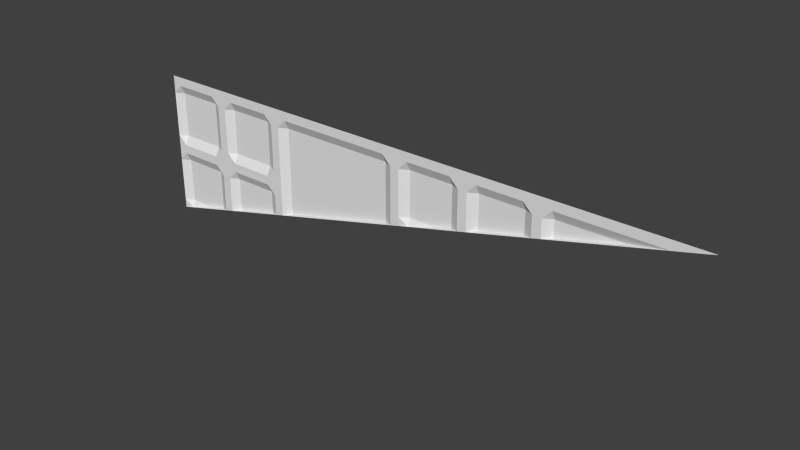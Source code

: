 # Source: med1_7_slice14_64.blend  (saved by Blender 2.76.0; exported with 4.5.12 LTS)
import bpy
from mathutils import Matrix  # noqa: F401  (used for matrix-valued properties, if any)

bpy.ops.wm.read_factory_settings(use_empty=True)
scene = bpy.context.scene
scene.name = 'Scene'

# ---- collections
col_collection_1 = bpy.data.collections.new('Collection 1'); scene.collection.children.link(col_collection_1)

# ---- materials (node trees are filled in below, after node groups)
mat_med1_7 = bpy.data.materials.new('med1_7')
mat_med1_7.alpha_threshold = 0.0
mat_med1_7.use_transparent_shadow = False
mat_med1_7.roughness = 0.5
mat_med1_7.specular_intensity = 0.0

# ---- material node trees

# ---- world
world_world = bpy.data.worlds.new('World'); scene.world = world_world
world_world.color = (0.05088, 0.05088, 0.05088)
world_world.use_sun_shadow = False
world_world.sun_shadow_jitter_overblur = 0.0
world_world.cycles.sampling_method = 'MANUAL'
world_world.cycles.sample_map_resolution = 256

# ---- meshes
me_med1_7 = bpy.data.meshes.new('med1_7')
me_med1_7.from_pydata([(0.68, -1.28, 1.24), (0.56, -1.28, 1.24), (0.04, -1.28, 1.24), (-0.08, -1.28, 1.24), (-0.6, -1.28, 1.24), (-0.72, -1.28, 1.24), (-1.24, -1.28, 1.24), (1.28, -1.28, 1.28), (-1.28, -1.28, 1.28), (-1.28, -1.28, 0.64), (-0.68, -1.28, 1.28), (-1.28, -1.28, 1.24), (0.64, -1.28, 1.24), (-1.119e-07, -1.28, 1.24), (-0.64, -1.28, 1.24), (-0.04, -1.28, 1.24), (-0.68, -1.28, 1.24), (0.6, -1.28, 1.24), (0.68, -1.26, 1.2), (0.56, -1.26, 1.2), (0.04, -1.26, 1.2), (-0.08, -1.26, 1.2), (-0.6, -1.26, 1.2), (-0.72, -1.26, 1.2), (-1.24, -1.26, 1.2), (-1.28, -1.28, 1.2), (0.64, -1.28, 1.2), (-1.119e-07, -1.28, 1.2), (-0.64, -1.28, 1.2), (-0.04, -1.28, 1.2), (-0.68, -1.28, 1.2), (0.6, -1.28, 1.2), (-1.24, -1.26, 0.68), (-1.28, -1.28, 0.68), (0.04, -1.26, 1.0), (-0.72, -1.26, 1.0), (-1.24, -1.26, 1.0), (-1.28, -1.28, 1.0), (-1.119e-07, -1.28, 1.0), (-0.68, -1.28, 1.0), (-0.72, -1.26, 0.88), (-1.24, -1.26, 0.88), (-1.28, -1.28, 0.88), (-0.68, -1.28, 0.88), (0.24, -1.28, 1.24), (0.24, -1.26, 1.2), (0.36, -1.28, 1.24), (0.36, -1.26, 1.2), (-1.04, -1.28, 1.24), (-1.04, -1.26, 1.2), (-1.04, -1.26, 1.0), (-1.04, -1.26, 0.88), (-0.92, -1.28, 1.24), (-0.92, -1.28, 1.28), (-0.92, -1.26, 1.2), (-0.92, -1.26, 1.0), (-0.92, -1.26, 0.88), (-0.72, -1.28, 0.92), (-0.72, -1.28, 0.96), (-1.24, -1.28, 0.92), (-1.24, -1.28, 0.96), (-1.28, -1.28, 0.92), (-1.28, -1.28, 0.96), (-1.119e-07, -1.28, 0.96), (-0.68, -1.28, 0.92), (-0.68, -1.28, 0.96), (-1.04, -1.28, 0.92), (-1.04, -1.28, 0.96), (-0.92, -1.28, 0.92), (-0.92, -1.28, 0.96), (-1.0, -1.28, 1.24), (-0.96, -1.28, 1.24), (-1.0, -1.28, 1.2), (-0.96, -1.28, 1.2), (-1.0, -1.28, 1.0), (-0.96, -1.28, 1.0), (-1.0, -1.28, 0.88), (-0.96, -1.28, 0.88), (-1.0, -1.28, 0.92), (-0.96, -1.28, 0.92), (-1.0, -1.28, 0.96), (-0.96, -1.28, 0.96), (0.28, -1.28, 1.24), (0.32, -1.28, 1.24), (0.28, -1.28, 1.2), (0.32, -1.28, 1.2), (0.96, -1.26, 1.2), (-0.08, -1.26, 0.9396), (-1.0, -1.28, 0.7099), (0.56, -1.26, 1.099), (0.28, -1.28, 1.029), (-0.04, -1.28, 0.9496), (-1.24, -1.275, 0.65), (-0.92, -1.26, 0.7299), (-0.6, -1.26, 0.8098), (-1.12, -1.26, 0.68), (0.24, -1.26, 1.019), (-0.64, -1.28, 0.7998), (0.1621, -1.26, 1.0), (-0.72, -1.26, 0.7798), (0.04, -1.275, 0.9695), (1.0, -1.265, 1.209), (0.6, -1.28, 1.109), (0.92, -1.26, 1.189), (0.64, -1.28, 1.119), (1.24, -1.28, 1.269), (1.123, -1.28, 1.24), (0.36, -1.26, 1.049), (-0.68, -1.28, 0.7898), (-0.96, -1.28, 0.7199), (0.68, -1.26, 1.129), (0.32, -1.28, 1.039), (-1.04, -1.26, 0.6999)], [], [(83, 85, 82), (24, 25, 6), (58, 69, 35), (31, 19, 1), (13, 29, 15), (20, 2, 44), (52, 53, 5), (29, 21, 3), (39, 35, 30), (22, 4, 3), (74, 50, 72), (30, 23, 5), (80, 67, 74), (24, 6, 48), (21, 22, 3), (36, 60, 37), (18, 26, 0), (10, 4, 14), (71, 73, 70), (16, 10, 14), (15, 29, 3), (14, 28, 30), (47, 85, 46), (53, 52, 71), (28, 14, 4), (27, 13, 2), (26, 12, 0), (25, 11, 6), (37, 25, 24), (38, 27, 20), (45, 20, 44), (8, 53, 48), (12, 26, 31), (36, 24, 49), (35, 23, 30), (70, 48, 53), (28, 22, 94), (39, 28, 97), (83, 82, 10), (91, 87, 21), (34, 38, 20), (58, 35, 39), (60, 36, 50), (105, 0, 7), (50, 36, 49), (16, 30, 5), (60, 62, 37), (33, 42, 41), (84, 45, 44), (82, 44, 10), (85, 84, 82), (47, 46, 1), (26, 104, 31), (70, 53, 71), (27, 38, 29), (65, 58, 39), (15, 3, 10), (22, 28, 4), (22, 21, 87), (97, 28, 94), (67, 50, 74), (50, 49, 72), (72, 49, 48), (39, 30, 28), (12, 17, 7), (54, 52, 5), (55, 54, 23), (69, 55, 35), (56, 68, 57), (64, 57, 58), (76, 51, 66), (46, 83, 7), (6, 11, 8), (32, 33, 41), (42, 61, 59), (36, 37, 24), (10, 2, 13), (65, 39, 97), (40, 56, 57), (91, 29, 38), (41, 59, 66), (30, 16, 14), (43, 40, 57), (57, 68, 69), (90, 84, 111), (70, 72, 48), (85, 111, 84), (17, 1, 7), (77, 79, 68), (106, 0, 105), (69, 58, 57), (81, 69, 68), (73, 71, 52), (54, 73, 52), (75, 73, 54), (12, 31, 17), (69, 81, 75), (13, 27, 29), (17, 31, 1), (97, 43, 64), (55, 69, 75), (20, 27, 2), (58, 65, 64), (64, 43, 57), (102, 31, 104), (53, 10, 5), (38, 63, 91), (10, 13, 15), (3, 4, 10), (23, 54, 5), (65, 97, 64), (85, 83, 46), (44, 2, 10), (78, 76, 66), (70, 73, 72), (97, 108, 43), (79, 78, 80), (86, 0, 101), (94, 22, 87), (35, 55, 23), (7, 0, 12), (1, 46, 7), (103, 110, 18), (108, 99, 40), (90, 96, 45), (56, 77, 68), (100, 63, 38), (110, 104, 26), (95, 41, 51), (19, 47, 1), (102, 89, 19), (41, 42, 59), (89, 107, 47), (82, 84, 44), (107, 111, 85), (98, 20, 45), (93, 109, 77), (55, 75, 54), (16, 5, 10), (48, 6, 8), (88, 112, 51), (98, 100, 34), (73, 75, 72), (79, 77, 76), (51, 41, 66), (92, 9, 33), (99, 93, 56), (72, 75, 74), (67, 60, 50), (7, 83, 10), (49, 24, 48), (95, 92, 32), (104, 110, 103), (102, 111, 107), (90, 100, 98), (87, 91, 97), (108, 109, 93), (88, 9, 92), (29, 91, 21), (81, 68, 79), (77, 109, 76), (88, 76, 109), (78, 66, 67), (59, 61, 62), (62, 60, 59), (80, 74, 81), (60, 67, 59), (66, 59, 67), (79, 76, 78), (75, 81, 74), (78, 67, 80), (80, 81, 79), (106, 101, 0), (86, 18, 0), (86, 103, 18), (43, 108, 40), (84, 90, 45), (34, 100, 38), (18, 110, 26), (51, 112, 95), (95, 32, 41), (31, 102, 19), (19, 89, 47), (47, 107, 85), (45, 96, 98), (98, 34, 20), (56, 93, 77), (76, 88, 51), (32, 92, 33), (40, 99, 56), (86, 101, 103), (106, 104, 101), (103, 101, 104), (89, 102, 107), (98, 96, 90), (90, 63, 100), (94, 87, 97), (99, 108, 93), (92, 95, 88), (112, 88, 95)])
_uv = me_med1_7.uv_layers.new(name='UVMap')
_uv.uv.foreach_set('vector', [0.375, 0.9844, 0.375, 0.9688, 0.3906, 0.9844, 0.9844, 0.9688, 1.0, 0.9688, 0.9844, 0.9844, 0.7812, 0.875, 0.8594, 0.875, 0.7813, 0.8906, 0.2656, 0.9688, 0.2812, 0.9688, 0.2812, 0.9844, 0.5, 0.9844, 0.5156, 0.9688, 0.5156, 0.9844, 0.4844, 0.9688, 0.4844, 0.9844, 0.4063, 0.9844, 0.8594, 0.9844, 0.8594, 1.0, 0.7813, 0.9844, 0.5156, 0.9688, 0.5312, 0.9688, 0.5312, 0.9844, 0.7656, 0.8906, 0.7813, 0.8906, 0.7656, 0.9688, 0.7344, 0.9688, 0.7344, 0.9844, 0.5312, 0.9844, 0.8906, 0.8906, 0.9062, 0.8906, 0.8906, 0.9688, 0.7656, 0.9688, 0.7813, 0.9688, 0.7813, 0.9844, 0.8906, 0.875, 0.9062, 0.875, 0.8906, 0.8906, 0.9844, 0.9688, 0.9844, 0.9844, 0.9062, 0.9844, 0.5312, 0.9688, 0.7344, 0.9688, 0.5312, 0.9844, 0.9844, 0.8906, 0.9844, 0.875, 1.0, 0.8906, 0.2344, 0.9688, 0.25, 0.9688, 0.2344, 0.9844, 0.7656, 1.0, 0.7344, 0.9844, 0.75, 0.9844, 0.875, 0.9844, 0.875, 0.9688, 0.8906, 0.9844, 0.7656, 0.9844, 0.7656, 1.0, 0.75, 0.9844, 0.5156, 0.9844, 0.5156, 0.9688, 0.5312, 0.9844, 0.75, 0.9844, 0.75, 0.9688, 0.7656, 0.9688, 0.3594, 0.9688, 0.375, 0.9688, 0.3594, 0.9844, 0.8594, 1.0, 0.8594, 0.9844, 0.875, 0.9844, 0.75, 0.9688, 0.75, 0.9844, 0.7344, 0.9844, 0.5, 0.9688, 0.5, 0.9844, 0.4844, 0.9844, 0.25, 0.9688, 0.25, 0.9844, 0.2344, 0.9844, 1.0, 0.9688, 1.0, 0.9844, 0.9844, 0.9844, 1.0, 0.8906, 1.0, 0.9688, 0.9844, 0.9688, 0.5, 0.8906, 0.5, 0.9688, 0.4844, 0.9688, 0.4063, 0.9688, 0.4844, 0.9688, 0.4063, 0.9844, 1.0, 1.0, 0.8594, 1.0, 0.9062, 0.9844, 0.25, 0.9844, 0.25, 0.9688, 0.2656, 0.9688, 0.9844, 0.8906, 0.9844, 0.9688, 0.9062, 0.9688, 0.7813, 0.8906, 0.7813, 0.9688, 0.7656, 0.9688, 0.8906, 0.9844, 0.9062, 0.9844, 0.8594, 1.0, 0.75, 0.9688, 0.7344, 0.9688, 0.7344, 0.8163, 0.7656, 0.8906, 0.75, 0.9688, 0.75, 0.8124, 0.375, 0.9844, 0.3906, 0.9844, 0.7656, 1.0, 0.5156, 0.8709, 0.5312, 0.867, 0.5312, 0.9688, 0.4844, 0.8906, 0.5, 0.8906, 0.4844, 0.9688, 0.7812, 0.875, 0.7813, 0.8906, 0.7656, 0.8906, 0.9844, 0.875, 0.9844, 0.8906, 0.9062, 0.8906, 0.01563, 0.9957, 0.2344, 0.9844, 0.0, 1.0, 0.9062, 0.8906, 0.9844, 0.8906, 0.9062, 0.9688, 0.7656, 0.9844, 0.7656, 0.9688, 0.7813, 0.9844, 0.9844, 0.875, 1.0, 0.875, 1.0, 0.8906, 1.0, 0.7656, 1.0, 0.8437, 0.9844, 0.8437, 0.3906, 0.9688, 0.4063, 0.9688, 0.4063, 0.9844, 0.3906, 0.9844, 0.4063, 0.9844, 0.7656, 1.0, 0.375, 0.9688, 0.3906, 0.9688, 0.3906, 0.9844, 0.3594, 0.9688, 0.3594, 0.9844, 0.2812, 0.9844, 0.25, 0.9688, 0.25, 0.9372, 0.2656, 0.9688, 0.8906, 0.9844, 0.8594, 1.0, 0.875, 0.9844, 0.5, 0.9688, 0.5, 0.8906, 0.5156, 0.9688, 0.7656, 0.875, 0.7812, 0.875, 0.7656, 0.8906, 0.5156, 0.9844, 0.5312, 0.9844, 0.7656, 1.0, 0.7344, 0.9688, 0.75, 0.9688, 0.7344, 0.9844, 0.7344, 0.9688, 0.5312, 0.9688, 0.5312, 0.867, 0.75, 0.8124, 0.75, 0.9688, 0.7344, 0.8163, 0.9062, 0.875, 0.9062, 0.8906, 0.8906, 0.8906, 0.9062, 0.8906, 0.9062, 0.9688, 0.8906, 0.9688, 0.8906, 0.9688, 0.9062, 0.9688, 0.9062, 0.9844, 0.7656, 0.8906, 0.7656, 0.9688, 0.75, 0.9688, 0.25, 0.9844, 0.2656, 0.9844, 0.0, 1.0, 0.8594, 0.9688, 0.8594, 0.9844, 0.7813, 0.9844, 0.8594, 0.8906, 0.8594, 0.9688, 0.7813, 0.9688, 0.8594, 0.875, 0.8594, 0.8906, 0.7813, 0.8906, 0.8594, 0.8437, 0.8594, 0.8594, 0.7812, 0.8594, 0.7656, 0.8594, 0.7812, 0.8594, 0.7812, 0.875, 0.8906, 0.8437, 0.9062, 0.8437, 0.9062, 0.8594, 0.3594, 0.9844, 0.375, 0.9844, 0.0, 1.0, 0.9844, 0.9844, 1.0, 0.9844, 1.0, 1.0, 0.9844, 0.7656, 1.0, 0.7656, 0.9844, 0.8437, 1.0, 0.8437, 1.0, 0.8594, 0.9844, 0.8594, 0.9844, 0.8906, 1.0, 0.8906, 0.9844, 0.9688, 0.7656, 1.0, 0.4844, 0.9844, 0.5, 0.9844, 0.7656, 0.875, 0.7656, 0.8906, 0.75, 0.8124, 0.7813, 0.8437, 0.8594, 0.8437, 0.7812, 0.8594, 0.5156, 0.8709, 0.5156, 0.9688, 0.5, 0.8906, 0.9844, 0.8437, 0.9844, 0.8594, 0.9062, 0.8594, 0.7656, 0.9688, 0.7656, 0.9844, 0.75, 0.9844, 0.7656, 0.8437, 0.7813, 0.8437, 0.7812, 0.8594, 0.7812, 0.8594, 0.8594, 0.8594, 0.8594, 0.875, 0.3906, 0.9021, 0.3906, 0.9688, 0.375, 0.906, 0.8906, 0.9844, 0.8906, 0.9688, 0.9062, 0.9844, 0.375, 0.9688, 0.375, 0.906, 0.3906, 0.9688, 0.2656, 0.9844, 0.2812, 0.9844, 0.0, 1.0, 0.875, 0.8437, 0.875, 0.8594, 0.8594, 0.8594, 0.06115, 0.9844, 0.2344, 0.9844, 0.01563, 0.9957, 0.8594, 0.875, 0.7812, 0.875, 0.7812, 0.8594, 0.875, 0.875, 0.8594, 0.875, 0.8594, 0.8594, 0.875, 0.9688, 0.875, 0.9844, 0.8594, 0.9844, 0.8594, 0.9688, 0.875, 0.9688, 0.8594, 0.9844, 0.875, 0.8906, 0.875, 0.9688, 0.8594, 0.9688, 0.25, 0.9844, 0.2656, 0.9688, 0.2656, 0.9844, 0.8594, 0.875, 0.875, 0.875, 0.875, 0.8906, 0.5, 0.9844, 0.5, 0.9688, 0.5156, 0.9688, 0.2656, 0.9844, 0.2656, 0.9688, 0.2812, 0.9844, 0.75, 0.8124, 0.7656, 0.8437, 0.7656, 0.8594, 0.8594, 0.8906, 0.8594, 0.875, 0.875, 0.8906, 0.4844, 0.9688, 0.5, 0.9688, 0.4844, 0.9844, 0.7812, 0.875, 0.7656, 0.875, 0.7656, 0.8594, 0.7656, 0.8594, 0.7656, 0.8437, 0.7812, 0.8594, 0.2656, 0.9333, 0.2656, 0.9688, 0.25, 0.9372, 0.8594, 1.0, 0.7656, 1.0, 0.7813, 0.9844, 0.5, 0.8906, 0.5, 0.875, 0.5156, 0.8709, 0.7656, 1.0, 0.5, 0.9844, 0.5156, 0.9844, 0.5312, 0.9844, 0.7344, 0.9844, 0.7656, 1.0, 0.7813, 0.9688, 0.8594, 0.9688, 0.7813, 0.9844, 0.7656, 0.875, 0.75, 0.8124, 0.7656, 0.8594, 0.375, 0.9688, 0.375, 0.9844, 0.3594, 0.9844, 0.4063, 0.9844, 0.4844, 0.9844, 0.7656, 1.0, 0.8906, 0.8594, 0.8906, 0.8437, 0.9062, 0.8594, 0.8906, 0.9844, 0.875, 0.9688, 0.8906, 0.9688, 0.75, 0.8124, 0.7656, 0.8085, 0.7656, 0.8437, 0.875, 0.8594, 0.8906, 0.8594, 0.8906, 0.875, 0.125, 0.9688, 0.2344, 0.9844, 0.1094, 0.9723, 0.7344, 0.8163, 0.7344, 0.9688, 0.5312, 0.867, 0.7813, 0.8906, 0.8594, 0.8906, 0.7813, 0.9688, 0.0, 1.0, 0.2344, 0.9844, 0.25, 0.9844, 0.2812, 0.9844, 0.3594, 0.9844, 0.0, 1.0, 0.1406, 0.9645, 0.2344, 0.9411, 0.2344, 0.9688, 0.7656, 0.8085, 0.7813, 0.8046, 0.7813, 0.8437, 0.3906, 0.9021, 0.4063, 0.8982, 0.4063, 0.9688, 0.8594, 0.8437, 0.875, 0.8437, 0.8594, 0.8594, 0.4844, 0.8787, 0.5, 0.875, 0.5, 0.8906, 0.2344, 0.9411, 0.25, 0.9372, 0.25, 0.9688, 0.9374, 0.7656, 0.9844, 0.8437, 0.9062, 0.8437, 0.2812, 0.9688, 0.3594, 0.9688, 0.2812, 0.9844, 0.2656, 0.9333, 0.2812, 0.9294, 0.2812, 0.9688, 0.9844, 0.8437, 1.0, 0.8437, 0.9844, 0.8594, 0.2812, 0.9294, 0.3594, 0.9099, 0.3594, 0.9688, 0.3906, 0.9844, 0.3906, 0.9688, 0.4063, 0.9844, 0.3594, 0.9099, 0.375, 0.906, 0.375, 0.9688, 0.4367, 0.8906, 0.4844, 0.9688, 0.4063, 0.9688, 0.8594, 0.7851, 0.875, 0.7812, 0.875, 0.8437, 0.8594, 0.8906, 0.875, 0.8906, 0.8594, 0.9688, 0.7656, 0.9844, 0.7813, 0.9844, 0.7656, 1.0, 0.9062, 0.9844, 0.9844, 0.9844, 1.0, 1.0, 0.8906, 0.7773, 0.9062, 0.7734, 0.9062, 0.8437, 0.4367, 0.8906, 0.4844, 0.8787, 0.4844, 0.8906, 0.875, 0.9688, 0.875, 0.8906, 0.8906, 0.9688, 0.875, 0.8594, 0.875, 0.8437, 0.8906, 0.8437, 0.9062, 0.8437, 0.9844, 0.8437, 0.9062, 0.8594, 0.9844, 0.7539, 1.0, 0.75, 1.0, 0.7656, 0.7813, 0.8046, 0.8594, 0.7851, 0.8594, 0.8437, 0.8906, 0.9688, 0.875, 0.8906, 0.8906, 0.8906, 0.9062, 0.875, 0.9844, 0.875, 0.9062, 0.8906, 0.0, 1.0, 0.375, 0.9844, 0.7656, 1.0, 0.9062, 0.9688, 0.9844, 0.9688, 0.9062, 0.9844, 0.9374, 0.7656, 0.9844, 0.7539, 0.9844, 0.7656, 0.25, 0.9372, 0.2344, 0.9411, 0.1406, 0.9645, 0.2656, 0.9333, 0.375, 0.906, 0.3594, 0.9099, 0.3906, 0.9021, 0.4844, 0.8787, 0.4367, 0.8906, 0.5312, 0.867, 0.5156, 0.8709, 0.75, 0.8124, 0.7656, 0.8085, 0.875, 0.7812, 0.8594, 0.7851, 0.8906, 0.7773, 1.0, 0.75, 0.9844, 0.7539, 0.5156, 0.9688, 0.5156, 0.8709, 0.5312, 0.9688, 0.875, 0.875, 0.8594, 0.8594, 0.875, 0.8594, 0.875, 0.8437, 0.875, 0.7812, 0.8906, 0.8437, 0.8906, 0.7773, 0.8906, 0.8437, 0.875, 0.7812, 0.8906, 0.8594, 0.9062, 0.8594, 0.9062, 0.875, 0.9844, 0.8594, 1.0, 0.8594, 1.0, 0.875, 1.0, 0.875, 0.9844, 0.875, 0.9844, 0.8594, 0.8906, 0.875, 0.8906, 0.8906, 0.875, 0.875, 0.9844, 0.875, 0.9062, 0.875, 0.9844, 0.8594, 0.9062, 0.8594, 0.9844, 0.8594, 0.9062, 0.875, 0.875, 0.8594, 0.8906, 0.8437, 0.8906, 0.8594, 0.875, 0.8906, 0.875, 0.875, 0.8906, 0.8906, 0.8906, 0.8594, 0.9062, 0.875, 0.8906, 0.875, 0.8906, 0.875, 0.875, 0.875, 0.875, 0.8594, 0.06115, 0.9844, 0.1094, 0.9723, 0.2344, 0.9844, 0.125, 0.9688, 0.2344, 0.9688, 0.2344, 0.9844, 0.125, 0.9688, 0.1406, 0.9645, 0.2344, 0.9688, 0.7656, 0.8437, 0.7656, 0.8085, 0.7813, 0.8437, 0.3906, 0.9688, 0.3906, 0.9021, 0.4063, 0.9688, 0.4844, 0.8906, 0.4844, 0.8787, 0.5, 0.8906, 0.2344, 0.9688, 0.2344, 0.9411, 0.25, 0.9688, 0.9062, 0.8437, 0.9062, 0.7734, 0.9374, 0.7656, 0.9374, 0.7656, 0.9844, 0.7656, 0.9844, 0.8437, 0.2656, 0.9688, 0.2656, 0.9333, 0.2812, 0.9688, 0.2812, 0.9688, 0.2812, 0.9294, 0.3594, 0.9688, 0.3594, 0.9688, 0.3594, 0.9099, 0.375, 0.9688, 0.4063, 0.9688, 0.4063, 0.8982, 0.4367, 0.8906, 0.4367, 0.8906, 0.4844, 0.8906, 0.4844, 0.9688, 0.8594, 0.8437, 0.8594, 0.7851, 0.875, 0.8437, 0.8906, 0.8437, 0.8906, 0.7773, 0.9062, 0.8437, 0.9844, 0.7656, 0.9844, 0.7539, 1.0, 0.7656, 0.7813, 0.8437, 0.7813, 0.8046, 0.8594, 0.8437, 0.125, 0.9688, 0.1094, 0.9723, 0.1406, 0.9645, 0.06115, 0.9844, 0.25, 0.9372, 0.1094, 0.9723, 0.1406, 0.9645, 0.1094, 0.9723, 0.25, 0.9372, 0.2812, 0.9294, 0.2656, 0.9333, 0.3594, 0.9099, 0.4367, 0.8906, 0.4063, 0.8982, 0.3906, 0.9021, 0.3906, 0.9021, 0.5, 0.875, 0.4844, 0.8787, 0.7344, 0.8163, 0.5312, 0.867, 0.75, 0.8124, 0.7813, 0.8046, 0.7656, 0.8085, 0.8594, 0.7851, 0.9844, 0.7539, 0.9374, 0.7656, 0.8906, 0.7773, 0.9062, 0.7734, 0.8906, 0.7773, 0.9374, 0.7656])
me_med1_7.materials.append(mat_med1_7)
me_med1_7.use_remesh_preserve_volume = False
me_med1_7.use_remesh_preserve_attributes = False
me_med1_7.use_mirror_vertex_groups = False
me_med1_7.update()

# ---- objects
ob_med1_7_mesh = bpy.data.objects.new('med1_7_mesh', me_med1_7)

# ---- transforms, parenting, visibility, modifiers, constraints
ob_med1_7_mesh.location = (0.0, 0.0, 0.0)
ob_med1_7_mesh.lineart.crease_threshold = 0.0

# ---- collection membership
col_collection_1.objects.link(ob_med1_7_mesh)

# ---- scene / render settings (as saved in the file)
scene.frame_start = 1; scene.frame_end = 2; scene.frame_set(1)
scene.render.engine = 'BLENDER_EEVEE_NEXT'
scene.render.resolution_percentage = 50
scene.render.dither_intensity = 0.0
scene.cycles.use_denoising = False
scene.cycles.samples = 10
scene.cycles.sampling_pattern = 'TABULATED_SOBOL'
scene.cycles.light_sampling_threshold = 0.0
scene.cycles.use_adaptive_sampling = False
scene.cycles.use_light_tree = False
scene.cycles.blur_glossy = 0.0
scene.cycles.pixel_filter_type = 'GAUSSIAN'
scene.cycles.sample_clamp_indirect = 0.0
scene.view_settings.view_transform = 'Standard'
bpy.context.view_layer.update()

# ---- added for rendering (the .blend has no active camera and no usable light): camera, sun
cam_auto = bpy.data.cameras.new('AutoCamera')
cam_auto.lens = 50.0
cam_auto.sensor_width = 36.0
cam_auto.clip_end = 1000.0
ob_auto_camera = bpy.data.objects.new('AutoCamera', cam_auto)
scene.collection.objects.link(ob_auto_camera)
ob_auto_camera.location = (2.44154, -4.19985, 2.91323)
ob_auto_camera.rotation_euler = (1.09748, -7.21219e-08, 0.694738)
scene.camera = ob_auto_camera
light_auto_sun = bpy.data.lights.new('AutoSun', 'SUN')
light_auto_sun.energy = 3.0
light_auto_sun.angle = 0.0523599
ob_auto_sun = bpy.data.objects.new('AutoSun', light_auto_sun)
scene.collection.objects.link(ob_auto_sun)
ob_auto_sun.rotation_euler = (0.872665, 0.174533, 0.523599)
bpy.context.view_layer.update()
